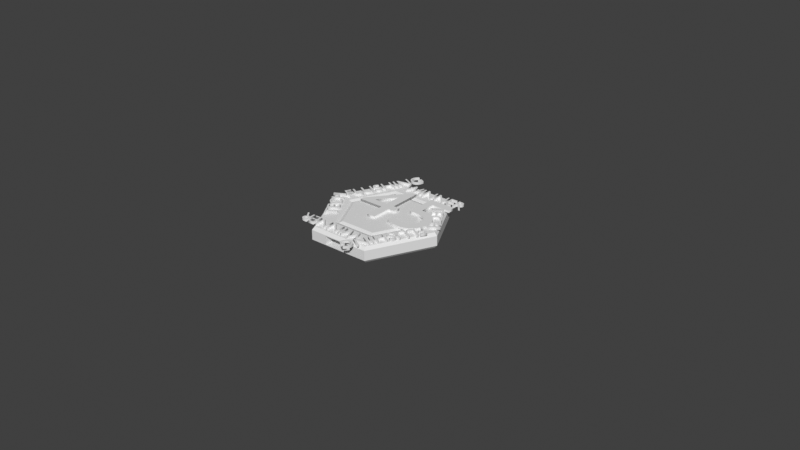 # Source: troph-coin-v1.blend  (saved by Blender 4.5.87; exported with 4.5.12 LTS)
import bpy
from mathutils import Matrix  # noqa: F401  (used for matrix-valued properties, if any)

bpy.ops.wm.read_factory_settings(use_empty=True)
scene = bpy.context.scene
scene.name = 'Scene'

# ---- collections
col_collection = bpy.data.collections.new('Collection'); scene.collection.children.link(col_collection)

# ---- world
world_world = bpy.data.worlds.new('World'); scene.world = world_world
world_world.use_nodes = True; world_world.node_tree.nodes.clear()
_N = world_world.node_tree.nodes; _L = world_world.node_tree.links
n0 = _N.new('ShaderNodeOutputWorld'); n0.name = 'World Output'; n0.location = (300, 300)
n1 = _N.new('ShaderNodeBackground'); n1.name = 'Background'; n1.location = (10, 300)
n1.inputs[0].default_value = (0.05088, 0.05088, 0.05088, 1.0)
_L.new(n1.outputs[0], n0.inputs[0])
n0.is_active_output = True
world_world.color = (0.05088, 0.05088, 0.05088)
world_world.use_sun_shadow = False
world_world.sun_shadow_jitter_overblur = 0.0

# ---- meshes
me_cylinder = bpy.data.meshes.new('Cylinder')
me_cylinder.from_pydata([(0.1024, 0.5787, -0.9701), (0.6038, 0.2893, -0.9721), (0.6038, -0.2893, -0.9721), (0.1024, -0.5787, -0.9701), (-0.3989, -0.2893, -0.9681), (-0.3989, 0.2893, -0.9681), (0.6038, 0.2893, 1.028), (0.1023, 0.5788, 1.03), (0.6038, -0.2893, 1.028), (0.1023, -0.5788, 1.03), (-0.3993, -0.2893, 1.032), (-0.3993, 0.2893, 1.032), (0.9684, 0.5, 0.648), (0.1024, 1.0, 0.6515), (0.9684, -0.5, 0.648), (0.1024, -1.0, 0.6515), (-0.7637, -0.5, 0.6549), (-0.7637, 0.5, 0.6549), (0.9322, 0.479, 1.027), (0.1023, 0.9582, 1.03), (0.8052, -0.2294, -0.5112), (0.9322, -0.479, 1.027), (0.8052, 0.2294, -0.5112), (0.1023, -0.9582, 1.03), (0.8049, 0.2294, 0.5446), (-0.7277, -0.479, 1.033), (0.8049, -0.2294, 0.5446), (-0.7277, 0.479, 1.033), (0.7021, 0.3461, 1.027), (0.1023, 0.6924, 1.03), (0.7021, -0.3461, 1.027), (0.1023, -0.6924, 1.03), (-0.4975, -0.3461, 1.032), (-0.4975, 0.3461, 1.032), (0.6521, 0.3172, 0.85), (0.1023, 0.6346, 0.8522), (0.6521, -0.3172, 0.85), (0.1023, -0.6346, 0.8522), (-0.4475, -0.3172, 0.8544), (-0.4475, 0.3172, 0.8544), (0.1024, 0.6924, -0.9701), (0.7022, 0.3462, -0.9725), (0.7022, -0.3462, -0.9725), (0.1024, -0.6924, -0.9701), (-0.4973, -0.3462, -0.9677), (-0.4973, 0.3462, -0.9677), (0.1047, 0.6346, -0.7944), (0.6544, 0.3172, -0.7966), (0.6544, -0.3172, -0.7966), (0.1047, -0.6346, -0.7944), (-0.4449, -0.3172, -0.7922), (-0.4449, 0.3172, -0.7922), (0.1024, 0.9587, -0.9701), (0.1024, 1.0, -0.6095), (0.9685, 0.5, -0.613), (0.9327, 0.4793, -0.9734), (0.9685, -0.5, -0.613), (0.9327, -0.4793, -0.9734), (0.1024, -1.0, -0.6095), (0.1024, -0.9587, -0.9701), (-0.7636, -0.5, -0.6061), (-0.7278, -0.4793, -0.9668), (-0.7636, 0.5, -0.6061), (-0.7278, 0.4793, -0.9668), (0.9684, -0.2294, -0.5067), (0.9684, 0.2294, -0.5067), (0.9684, -0.2294, 0.5491), (0.9684, 0.2294, 0.5491)], [], [(62, 17, 13, 53), (42, 41, 55, 57), (43, 42, 57, 59), (45, 44, 61, 63), (14, 56, 54, 12, 67, 65, 64, 66), (67, 12, 14, 66), (4, 5, 0, 1, 2, 3), (11, 10, 9, 8, 6, 7), (53, 13, 12, 54), (19, 18, 12, 13), (56, 14, 15, 58), (18, 21, 14, 12), (44, 43, 59, 61), (21, 23, 15, 14), (58, 15, 16, 60), (23, 25, 16, 15), (60, 16, 17, 62), (25, 27, 17, 16), (41, 40, 52, 55), (27, 19, 13, 17), (29, 28, 18, 19), (28, 30, 21, 18), (30, 31, 23, 21), (31, 32, 25, 23), (32, 33, 27, 25), (33, 29, 19, 27), (35, 34, 28, 29), (34, 36, 30, 28), (36, 37, 31, 30), (37, 38, 32, 31), (38, 39, 33, 32), (39, 35, 29, 33), (7, 6, 34, 35), (6, 8, 36, 34), (8, 9, 37, 36), (9, 10, 38, 37), (10, 11, 39, 38), (11, 7, 35, 39), (47, 46, 40, 41), (48, 47, 41, 42), (49, 48, 42, 43), (50, 49, 43, 44), (51, 50, 44, 45), (46, 51, 45, 40), (1, 0, 46, 47), (2, 1, 47, 48), (3, 2, 48, 49), (4, 3, 49, 50), (5, 4, 50, 51), (0, 5, 51, 46), (53, 54, 55, 52), (54, 56, 57, 55), (56, 58, 59, 57), (58, 60, 61, 59), (60, 62, 63, 61), (52, 63, 62, 53), (40, 45, 63, 52), (64, 20, 26, 66), (24, 26, 20, 22), (65, 22, 20, 64), (67, 24, 22, 65), (66, 26, 24, 67)])
_uv = me_cylinder.uv_layers.new(name='UVMap')
_uv.uv.foreach_set('vector', [0.1667, 0.6112, 0.1667, 1.0, -8.941e-08, 1.0, -8.941e-08, 0.6112, 0.9017, 0.1624, 0.9017, 0.3376, 0.9503, 0.3656, 0.9503, 0.1344, 0.75, 0.07487, 0.9017, 0.1624, 0.9503, 0.1344, 0.75, 0.01872, 0.5983, 0.3376, 0.5983, 0.1624, 0.5497, 0.1344, 0.5497, 0.3656, 0.6667, 1.0, 0.6667, 0.6112, 0.8333, 0.6112, 0.8333, 1.0, 0.7882, 0.9695, 0.7882, 0.6439, 0.7118, 0.6439, 0.7118, 0.9695, 0.7882, 0.9695, 0.8333, 1.0, 0.6667, 1.0, 0.7118, 0.9695, 0.6232, 0.1768, 0.6232, 0.3232, 0.75, 0.3964, 0.8768, 0.3232, 0.8768, 0.1768, 0.75, 0.1036, 0.1583, 0.3029, 0.1583, 0.1971, 0.25, 0.1442, 0.3417, 0.1971, 0.3417, 0.3029, 0.25, 0.3558, 1.0, 0.6112, 1.0, 1.0, 0.8333, 1.0, 0.8333, 0.6112, 0.25, 0.4251, 0.4017, 0.3376, 0.4578, 0.37, 0.25, 0.49, 0.6667, 0.6112, 0.6667, 1.0, 0.5, 1.0, 0.5, 0.6112, 0.4017, 0.3376, 0.4017, 0.1624, 0.4578, 0.13, 0.4578, 0.37, 0.5983, 0.1624, 0.75, 0.07487, 0.75, 0.01872, 0.5497, 0.1344, 0.4017, 0.1624, 0.25, 0.07487, 0.25, 0.01, 0.4578, 0.13, 0.5, 0.6112, 0.5, 1.0, 0.3333, 1.0, 0.3333, 0.6112, 0.25, 0.07487, 0.09831, 0.1624, 0.04215, 0.13, 0.25, 0.01, 0.3333, 0.6112, 0.3333, 1.0, 0.1667, 1.0, 0.1667, 0.6112, 0.09831, 0.1624, 0.09831, 0.3376, 0.04215, 0.37, 0.04215, 0.13, 0.9017, 0.3376, 0.75, 0.4251, 0.75, 0.4813, 0.9503, 0.3656, 0.09831, 0.3376, 0.25, 0.4251, 0.25, 0.49, 0.04215, 0.37, 0.25, 0.3765, 0.3596, 0.3132, 0.4017, 0.3376, 0.25, 0.4251, 0.3596, 0.3132, 0.3596, 0.1868, 0.4017, 0.1624, 0.4017, 0.3376, 0.3596, 0.1868, 0.25, 0.1235, 0.25, 0.07487, 0.4017, 0.1624, 0.25, 0.1235, 0.1404, 0.1868, 0.09831, 0.1624, 0.25, 0.07487, 0.1404, 0.1868, 0.1404, 0.3132, 0.09831, 0.3376, 0.09831, 0.1624, 0.1404, 0.3132, 0.25, 0.3765, 0.25, 0.4251, 0.09831, 0.3376, 0.25, 0.366, 0.3505, 0.308, 0.3596, 0.3132, 0.25, 0.3765, 0.3505, 0.308, 0.3505, 0.192, 0.3596, 0.1868, 0.3596, 0.3132, 0.3505, 0.192, 0.25, 0.134, 0.25, 0.1235, 0.3596, 0.1868, 0.25, 0.134, 0.1495, 0.192, 0.1404, 0.1868, 0.25, 0.1235, 0.1495, 0.192, 0.1495, 0.308, 0.1404, 0.3132, 0.1404, 0.1868, 0.1495, 0.308, 0.25, 0.366, 0.25, 0.3765, 0.1404, 0.3132, 0.25, 0.3558, 0.3417, 0.3029, 0.3505, 0.308, 0.25, 0.366, 0.3417, 0.3029, 0.3417, 0.1971, 0.3505, 0.192, 0.3505, 0.308, 0.3417, 0.1971, 0.25, 0.1442, 0.25, 0.134, 0.3505, 0.192, 0.25, 0.1442, 0.1583, 0.1971, 0.1495, 0.192, 0.25, 0.134, 0.1583, 0.1971, 0.1583, 0.3029, 0.1495, 0.308, 0.1495, 0.192, 0.1583, 0.3029, 0.25, 0.3558, 0.25, 0.366, 0.1495, 0.308, 0.889, 0.3302, 0.75, 0.4105, 0.75, 0.4251, 0.9017, 0.3376, 0.889, 0.1698, 0.889, 0.3302, 0.9017, 0.3376, 0.9017, 0.1624, 0.75, 0.08949, 0.889, 0.1698, 0.9017, 0.1624, 0.75, 0.07487, 0.611, 0.1698, 0.75, 0.08949, 0.75, 0.07487, 0.5983, 0.1624, 0.611, 0.3302, 0.611, 0.1698, 0.5983, 0.1624, 0.5983, 0.3376, 0.75, 0.4105, 0.611, 0.3302, 0.5983, 0.3376, 0.75, 0.4251, 0.8768, 0.3232, 0.75, 0.3964, 0.75, 0.4105, 0.889, 0.3302, 0.8768, 0.1768, 0.8768, 0.3232, 0.889, 0.3302, 0.889, 0.1698, 0.75, 0.1036, 0.8768, 0.1768, 0.889, 0.1698, 0.75, 0.08949, 0.6232, 0.1768, 0.75, 0.1036, 0.75, 0.08949, 0.611, 0.1698, 0.6232, 0.3232, 0.6232, 0.1768, 0.611, 0.1698, 0.611, 0.3302, 0.75, 0.3964, 0.6232, 0.3232, 0.611, 0.3302, 0.75, 0.4105, 1.0, 0.6112, 0.8333, 0.6112, 0.8368, 0.5, 0.9966, 0.5, 0.8333, 0.6112, 0.6667, 0.6112, 0.6701, 0.5, 0.8299, 0.5, 0.6667, 0.6112, 0.5, 0.6112, 0.5034, 0.5, 0.6632, 0.5, 0.5, 0.6112, 0.3333, 0.6112, 0.3368, 0.5, 0.4966, 0.5, 0.3333, 0.6112, 0.1667, 0.6112, 0.1701, 0.5, 0.3299, 0.5, 0.003441, 0.5, 0.1632, 0.5, 0.1667, 0.6112, -8.941e-08, 0.6112, 0.75, 0.4251, 0.5983, 0.3376, 0.5497, 0.3656, 0.75, 0.4813, 0.7845, 0.7277, 0.7845, 0.7277, 0.7155, 0.7277, 0.7155, 0.7277, 0.7155, 0.5223, 0.7155, 0.7277, 0.7155, 0.7277, 0.7155, 0.5223, 0.7845, 0.5223, 0.7845, 0.5223, 0.7845, 0.7277, 0.7845, 0.7277, 0.7155, 0.5223, 0.7155, 0.5223, 0.7845, 0.5223, 0.7845, 0.5223, 0.7155, 0.7277, 0.7155, 0.7277, 0.7155, 0.5223, 0.7155, 0.5223])
me_cylinder.update()

# ---- curves / text
txt_text_003 = bpy.data.curves.new('Text.003', 'FONT')
txt_text_003.dimensions = '2D'
txt_text_003.body = '45'
txt_text_003.extrude = 0.001
txt_text_003.size = 0.03
txt_text_006 = bpy.data.curves.new('Text.006', 'FONT')
txt_text_006.dimensions = '2D'
txt_text_006.body = 'WINNER'
txt_text_006.bevel_profile.use_clip = True
txt_text_006.extrude = 0.001
txt_text_006.size = 0.015
txt_text_008 = bpy.data.curves.new('Text.008', 'FONT')
txt_text_008.dimensions = '2D'
txt_text_008.body = 'FLUSHING'
txt_text_008.extrude = 0.001
txt_text_008.size = 0.015
txt_text_009 = bpy.data.curves.new('Text.009', 'FONT')
txt_text_009.dimensions = '2D'
txt_text_009.body = 'TECH'
txt_text_009.extrude = 0.001
txt_text_009.size = 0.015
txt_text_010 = bpy.data.curves.new('Text.010', 'FONT')
txt_text_010.dimensions = '2D'
txt_text_010.body = 'WINNER'
txt_text_010.extrude = 0.001
txt_text_010.size = 0.015
txt_text_011 = bpy.data.curves.new('Text.011', 'FONT')
txt_text_011.dimensions = '2D'
txt_text_011.body = 'TECH'
txt_text_011.extrude = 0.001
txt_text_011.size = 0.015
txt_text_012 = bpy.data.curves.new('Text.012', 'FONT')
txt_text_012.dimensions = '2D'
txt_text_012.body = 'FLUSHING'
txt_text_012.extrude = 0.001
txt_text_012.size = 0.015

# ---- objects
ob_plate = bpy.data.objects.new('plate', me_cylinder)
ob_text = bpy.data.objects.new('Text', txt_text_003)
ob_text_003 = bpy.data.objects.new('Text.003', txt_text_006)
ob_text_001 = bpy.data.objects.new('Text.001', txt_text_008)
ob_text_002 = bpy.data.objects.new('Text.002', txt_text_009)
ob_text_005 = bpy.data.objects.new('Text.005', txt_text_010)
ob_text_004 = bpy.data.objects.new('Text.004', txt_text_011)
ob_text_006 = bpy.data.objects.new('Text.006', txt_text_012)

# ---- transforms, parenting, visibility, modifiers, constraints
ob_plate.location = (-0.0001065, 3.434e-10, 0.002556)
ob_plate.rotation_euler = (-6.283, -4.371e-08, -1.571)
ob_plate.scale = (0.02309, 0.02, 0.002492)
ob_text.location = (-0.01094, -0.007004, 0.0055)
ob_text.scale = (0.9422, 0.9422, 0.37)
ob_text_003.location = (-0.005796, 0.01304, 0.0055)
ob_text_003.scale = (0.3703, 0.3703, 0.3703)
ob_text_001.location = (-0.01504, -0.001611, 0.0055)
ob_text_001.rotation_euler = (0.0, -0.0, 1.107)
ob_text_001.scale = (0.3703, 0.3703, 0.3703)
ob_text_002.location = (0.008822, 0.00923, 0.0055)
ob_text_002.rotation_euler = (0.0, -0.0, -1.005)
ob_text_002.scale = (0.3703, 0.3703, 0.3703)
ob_text_005.location = (0.005501, -0.01728, 0.0055)
ob_text_005.rotation_euler = (0.0, 0.0, 3.142)
ob_text_005.scale = (0.3703, 0.3703, 0.3703)
ob_text_004.location = (-0.00961, -0.01249, 0.0055)
ob_text_004.rotation_euler = (0.0, -0.0, -4.182)
ob_text_004.scale = (0.3703, 0.3703, 0.3703)
ob_text_006.location = (0.01553, -0.002992, 0.0055)
ob_text_006.rotation_euler = (0.0, -0.0, -2.106)
ob_text_006.scale = (0.3703, 0.3703, 0.3703)

# ---- collection membership
col_collection.objects.link(ob_plate)
col_collection.objects.link(ob_text)
col_collection.objects.link(ob_text_003)
col_collection.objects.link(ob_text_001)
col_collection.objects.link(ob_text_002)
col_collection.objects.link(ob_text_005)
col_collection.objects.link(ob_text_004)
col_collection.objects.link(ob_text_006)

# ---- scene / render settings (as saved in the file)
scene.frame_start = 1; scene.frame_end = 250; scene.frame_set(0)
scene.render.engine = 'BLENDER_EEVEE_NEXT'
scene.cycles.sampling_pattern = 'TABULATED_SOBOL'
scene.view_settings.view_transform = 'Standard'
bpy.context.view_layer.update()

# ---- added for rendering (the .blend has no active camera and no usable light): camera, sun
cam_auto = bpy.data.cameras.new('AutoCamera')
cam_auto.lens = 50.0
cam_auto.sensor_width = 36.0
cam_auto.clip_end = 1000.0
ob_auto_camera = bpy.data.objects.new('AutoCamera', cam_auto)
scene.collection.objects.link(ob_auto_camera)
ob_auto_camera.location = (0.190716, -0.223862, 0.150851)
ob_auto_camera.rotation_euler = (1.09748, -7.21219e-08, 0.694738)
scene.camera = ob_auto_camera
light_auto_sun = bpy.data.lights.new('AutoSun', 'SUN')
light_auto_sun.energy = 3.0
light_auto_sun.angle = 0.0523599
ob_auto_sun = bpy.data.objects.new('AutoSun', light_auto_sun)
scene.collection.objects.link(ob_auto_sun)
ob_auto_sun.rotation_euler = (0.872665, 0.174533, 0.523599)
bpy.context.view_layer.update()
